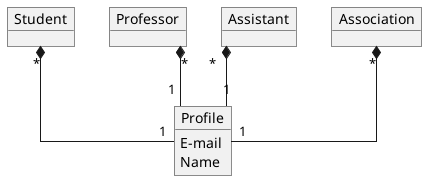

The diagram above was rendered by PlantUML. Its source (embedded in the PNG):
@startuml
skinparam linetype ortho
object Student
object Professor
object Assistant
object Association

object Profile {
	E-mail
	Name
}

Student "*" *-- "1" Profile
Professor "*" *-- "1" Profile
Assistant "*" *-- "1" Profile
Association "*" *-- "1" Profile

@enduml